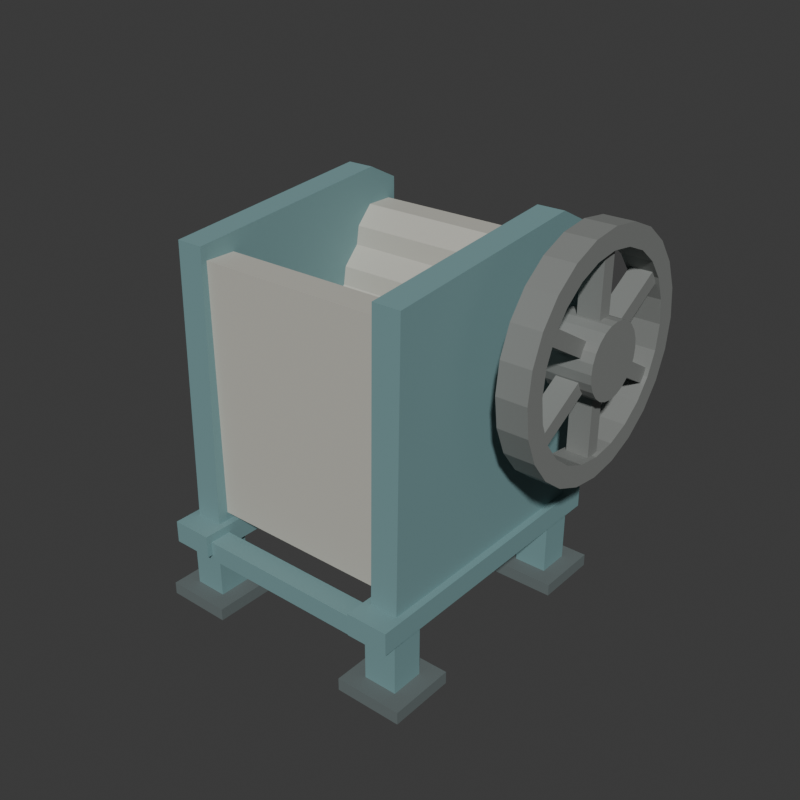 # Source: source.blend  (saved by Blender 4.3.34; exported with 4.5.12 LTS)
import bpy
from mathutils import Matrix  # noqa: F401  (used for matrix-valued properties, if any)

bpy.ops.wm.read_factory_settings(use_empty=True)
scene = bpy.context.scene
scene.name = 'Scene'

# ---- collections
col_collection = bpy.data.collections.new('Collection'); scene.collection.children.link(col_collection)

# ---- materials (node trees are filled in below, after node groups)
mat_crusher_castteal = bpy.data.materials.new('Crusher_CastTeal')
mat_corrugatedjaw_steel = bpy.data.materials.new('CorrugatedJaw_Steel')
mat_flywheel_graphite = bpy.data.materials.new('Flywheel_Graphite')
mat_groundfoot_dark = bpy.data.materials.new('GroundFoot_Dark')

# ---- material node trees
mat_crusher_castteal.use_nodes = True; mat_crusher_castteal.node_tree.nodes.clear()
_N = mat_crusher_castteal.node_tree.nodes; _L = mat_crusher_castteal.node_tree.links
n0 = _N.new('ShaderNodeBsdfPrincipled'); n0.name = 'Principled BSDF'; n0.location = (10, 300)
n0.inputs[0].default_value = (0.18, 0.32, 0.33, 1.0)
n0.inputs[2].default_value = 0.78
n1 = _N.new('ShaderNodeOutputMaterial'); n1.name = 'Material Output'; n1.location = (300, 300)
_L.new(n0.outputs[0], n1.inputs[0])
n1.is_active_output = True
mat_corrugatedjaw_steel.use_nodes = True; mat_corrugatedjaw_steel.node_tree.nodes.clear()
_N = mat_corrugatedjaw_steel.node_tree.nodes; _L = mat_corrugatedjaw_steel.node_tree.links
n0 = _N.new('ShaderNodeBsdfPrincipled'); n0.name = 'Principled BSDF'; n0.location = (10, 300)
n0.inputs[0].default_value = (0.53, 0.52, 0.46, 1.0)
n0.inputs[2].default_value = 0.81
n1 = _N.new('ShaderNodeOutputMaterial'); n1.name = 'Material Output'; n1.location = (300, 300)
_L.new(n0.outputs[0], n1.inputs[0])
n1.is_active_output = True
mat_flywheel_graphite.use_nodes = True; mat_flywheel_graphite.node_tree.nodes.clear()
_N = mat_flywheel_graphite.node_tree.nodes; _L = mat_flywheel_graphite.node_tree.links
n0 = _N.new('ShaderNodeBsdfPrincipled'); n0.name = 'Principled BSDF'; n0.location = (10, 300)
n0.inputs[0].default_value = (0.22, 0.23, 0.22, 1.0)
n0.inputs[2].default_value = 0.65
n1 = _N.new('ShaderNodeOutputMaterial'); n1.name = 'Material Output'; n1.location = (300, 300)
_L.new(n0.outputs[0], n1.inputs[0])
n1.is_active_output = True
mat_groundfoot_dark.use_nodes = True; mat_groundfoot_dark.node_tree.nodes.clear()
_N = mat_groundfoot_dark.node_tree.nodes; _L = mat_groundfoot_dark.node_tree.links
n0 = _N.new('ShaderNodeBsdfPrincipled'); n0.name = 'Principled BSDF'; n0.location = (10, 300)
n0.inputs[0].default_value = (0.13, 0.16, 0.16, 1.0)
n0.inputs[2].default_value = 0.84
n1 = _N.new('ShaderNodeOutputMaterial'); n1.name = 'Material Output'; n1.location = (300, 300)
_L.new(n0.outputs[0], n1.inputs[0])
n1.is_active_output = True

# ---- world
world_world = bpy.data.worlds.new('World'); scene.world = world_world
world_world.use_nodes = True; world_world.node_tree.nodes.clear()
_N = world_world.node_tree.nodes; _L = world_world.node_tree.links
n0 = _N.new('ShaderNodeOutputWorld'); n0.name = 'World Output'; n0.location = (300, 300)
n1 = _N.new('ShaderNodeBackground'); n1.name = 'Background'; n1.location = (10, 300)
n1.inputs[0].default_value = (0.05088, 0.05088, 0.05088, 1.0)
_L.new(n1.outputs[0], n0.inputs[0])
n0.is_active_output = True
world_world.color = (0.05088, 0.05088, 0.05088)
world_world.sun_shadow_jitter_overblur = 0.0

# ---- meshes
me_leftfrontfootmesh = bpy.data.meshes.new('LeftFrontFootMesh')
me_leftfrontfootmesh.from_pydata([(-0.5225, -0.61, 0.0), (-0.2825, -0.61, 0.0), (-0.5225, -0.37, 0.0), (-0.2825, -0.37, 0.0), (-0.5225, -0.61, 0.045), (-0.2825, -0.61, 0.045), (-0.5225, -0.37, 0.045), (-0.2825, -0.37, 0.045)], [], [(0, 2, 3), (0, 3, 1), (4, 5, 7), (4, 7, 6), (0, 1, 5), (0, 5, 4), (2, 6, 7), (2, 7, 3), (0, 4, 6), (0, 6, 2), (1, 3, 7), (1, 7, 5)])
me_leftfrontfootmesh.polygons.foreach_set('material_index', [3, 3, 3, 3, 3, 3, 3, 3, 3, 3, 3, 3])
me_leftfrontfootmesh.materials.append(mat_crusher_castteal)
me_leftfrontfootmesh.materials.append(mat_corrugatedjaw_steel)
me_leftfrontfootmesh.materials.append(mat_flywheel_graphite)
me_leftfrontfootmesh.materials.append(mat_groundfoot_dark)
me_leftfrontfootmesh.update()
me_leftfrontshortlegmesh = bpy.data.meshes.new('LeftFrontShortLegMesh')
me_leftfrontshortlegmesh.from_pydata([(-0.4625, -0.55, 0.045), (-0.3425, -0.55, 0.045), (-0.4625, -0.43, 0.045), (-0.3425, -0.43, 0.045), (-0.4625, -0.55, 0.24), (-0.3425, -0.55, 0.24), (-0.4625, -0.43, 0.24), (-0.3425, -0.43, 0.24)], [], [(0, 2, 3), (0, 3, 1), (4, 5, 7), (4, 7, 6), (0, 1, 5), (0, 5, 4), (2, 6, 7), (2, 7, 3), (0, 4, 6), (0, 6, 2), (1, 3, 7), (1, 7, 5)])
me_leftfrontshortlegmesh.materials.append(mat_crusher_castteal)
me_leftfrontshortlegmesh.materials.append(mat_corrugatedjaw_steel)
me_leftfrontshortlegmesh.materials.append(mat_flywheel_graphite)
me_leftfrontshortlegmesh.materials.append(mat_groundfoot_dark)
me_leftfrontshortlegmesh.update()
me_leftrearfootmesh = bpy.data.meshes.new('LeftRearFootMesh')
me_leftrearfootmesh.from_pydata([(-0.5225, 0.22, 0.0), (-0.2825, 0.22, 0.0), (-0.5225, 0.46, 0.0), (-0.2825, 0.46, 0.0), (-0.5225, 0.22, 0.045), (-0.2825, 0.22, 0.045), (-0.5225, 0.46, 0.045), (-0.2825, 0.46, 0.045)], [], [(0, 2, 3), (0, 3, 1), (4, 5, 7), (4, 7, 6), (0, 1, 5), (0, 5, 4), (2, 6, 7), (2, 7, 3), (0, 4, 6), (0, 6, 2), (1, 3, 7), (1, 7, 5)])
me_leftrearfootmesh.polygons.foreach_set('material_index', [3, 3, 3, 3, 3, 3, 3, 3, 3, 3, 3, 3])
me_leftrearfootmesh.materials.append(mat_crusher_castteal)
me_leftrearfootmesh.materials.append(mat_corrugatedjaw_steel)
me_leftrearfootmesh.materials.append(mat_flywheel_graphite)
me_leftrearfootmesh.materials.append(mat_groundfoot_dark)
me_leftrearfootmesh.update()
me_leftrearshortlegmesh = bpy.data.meshes.new('LeftRearShortLegMesh')
me_leftrearshortlegmesh.from_pydata([(-0.4625, 0.28, 0.045), (-0.3425, 0.28, 0.045), (-0.4625, 0.4, 0.045), (-0.3425, 0.4, 0.045), (-0.4625, 0.28, 0.24), (-0.3425, 0.28, 0.24), (-0.4625, 0.4, 0.24), (-0.3425, 0.4, 0.24)], [], [(0, 2, 3), (0, 3, 1), (4, 5, 7), (4, 7, 6), (0, 1, 5), (0, 5, 4), (2, 6, 7), (2, 7, 3), (0, 4, 6), (0, 6, 2), (1, 3, 7), (1, 7, 5)])
me_leftrearshortlegmesh.materials.append(mat_crusher_castteal)
me_leftrearshortlegmesh.materials.append(mat_corrugatedjaw_steel)
me_leftrearshortlegmesh.materials.append(mat_flywheel_graphite)
me_leftrearshortlegmesh.materials.append(mat_groundfoot_dark)
me_leftrearshortlegmesh.update()
me_leftfulllowerrailmesh = bpy.data.meshes.new('LeftFullLowerRailMesh')
me_leftfulllowerrailmesh.from_pydata([(-0.4775, -0.61, 0.24), (-0.3275, -0.61, 0.24), (-0.4775, 0.46, 0.24), (-0.3275, 0.46, 0.24), (-0.4775, -0.61, 0.32), (-0.3275, -0.61, 0.32), (-0.4775, 0.46, 0.32), (-0.3275, 0.46, 0.32)], [], [(0, 2, 3), (0, 3, 1), (4, 5, 7), (4, 7, 6), (0, 1, 5), (0, 5, 4), (2, 6, 7), (2, 7, 3), (0, 4, 6), (0, 6, 2), (1, 3, 7), (1, 7, 5)])
me_leftfulllowerrailmesh.materials.append(mat_crusher_castteal)
me_leftfulllowerrailmesh.materials.append(mat_corrugatedjaw_steel)
me_leftfulllowerrailmesh.materials.append(mat_flywheel_graphite)
me_leftfulllowerrailmesh.materials.append(mat_groundfoot_dark)
me_leftfulllowerrailmesh.update()
me_leftwholecheekplatemesh = bpy.data.meshes.new('LeftWholeCheekPlateMesh')
me_leftwholecheekplatemesh.from_pydata([(-0.4525, -0.53, 0.32), (-0.4525, 0.39, 0.32), (-0.4525, 0.39, 1.32), (-0.4525, 0.27, 1.38), (-0.4525, -0.51, 1.3), (-0.3525, -0.53, 0.32), (-0.3525, 0.39, 0.32), (-0.3525, 0.39, 1.32), (-0.3525, 0.27, 1.38), (-0.3525, -0.51, 1.3)], [], [(4, 1, 0), (6, 9, 5), (4, 2, 1), (7, 9, 6), (2, 4, 3), (9, 7, 8), (0, 1, 6), (0, 6, 5), (1, 2, 7), (1, 7, 6), (2, 3, 8), (2, 8, 7), (3, 4, 9), (3, 9, 8), (4, 0, 5), (4, 5, 9)])
me_leftwholecheekplatemesh.materials.append(mat_crusher_castteal)
me_leftwholecheekplatemesh.materials.append(mat_corrugatedjaw_steel)
me_leftwholecheekplatemesh.materials.append(mat_flywheel_graphite)
me_leftwholecheekplatemesh.materials.append(mat_groundfoot_dark)
me_leftwholecheekplatemesh.update()
me_rightfrontfootmesh = bpy.data.meshes.new('RightFrontFootMesh')
me_rightfrontfootmesh.from_pydata([(0.2575, -0.61, 0.0), (0.4975, -0.61, 0.0), (0.2575, -0.37, 0.0), (0.4975, -0.37, 0.0), (0.2575, -0.61, 0.045), (0.4975, -0.61, 0.045), (0.2575, -0.37, 0.045), (0.4975, -0.37, 0.045)], [], [(0, 2, 3), (0, 3, 1), (4, 5, 7), (4, 7, 6), (0, 1, 5), (0, 5, 4), (2, 6, 7), (2, 7, 3), (0, 4, 6), (0, 6, 2), (1, 3, 7), (1, 7, 5)])
me_rightfrontfootmesh.polygons.foreach_set('material_index', [3, 3, 3, 3, 3, 3, 3, 3, 3, 3, 3, 3])
me_rightfrontfootmesh.materials.append(mat_crusher_castteal)
me_rightfrontfootmesh.materials.append(mat_corrugatedjaw_steel)
me_rightfrontfootmesh.materials.append(mat_flywheel_graphite)
me_rightfrontfootmesh.materials.append(mat_groundfoot_dark)
me_rightfrontfootmesh.update()
me_rightfrontshortlegmesh = bpy.data.meshes.new('RightFrontShortLegMesh')
me_rightfrontshortlegmesh.from_pydata([(0.3175, -0.55, 0.045), (0.4375, -0.55, 0.045), (0.3175, -0.43, 0.045), (0.4375, -0.43, 0.045), (0.3175, -0.55, 0.24), (0.4375, -0.55, 0.24), (0.3175, -0.43, 0.24), (0.4375, -0.43, 0.24)], [], [(0, 2, 3), (0, 3, 1), (4, 5, 7), (4, 7, 6), (0, 1, 5), (0, 5, 4), (2, 6, 7), (2, 7, 3), (0, 4, 6), (0, 6, 2), (1, 3, 7), (1, 7, 5)])
me_rightfrontshortlegmesh.materials.append(mat_crusher_castteal)
me_rightfrontshortlegmesh.materials.append(mat_corrugatedjaw_steel)
me_rightfrontshortlegmesh.materials.append(mat_flywheel_graphite)
me_rightfrontshortlegmesh.materials.append(mat_groundfoot_dark)
me_rightfrontshortlegmesh.update()
me_rightrearfootmesh = bpy.data.meshes.new('RightRearFootMesh')
me_rightrearfootmesh.from_pydata([(0.2575, 0.22, 0.0), (0.4975, 0.22, 0.0), (0.2575, 0.46, 0.0), (0.4975, 0.46, 0.0), (0.2575, 0.22, 0.045), (0.4975, 0.22, 0.045), (0.2575, 0.46, 0.045), (0.4975, 0.46, 0.045)], [], [(0, 2, 3), (0, 3, 1), (4, 5, 7), (4, 7, 6), (0, 1, 5), (0, 5, 4), (2, 6, 7), (2, 7, 3), (0, 4, 6), (0, 6, 2), (1, 3, 7), (1, 7, 5)])
me_rightrearfootmesh.polygons.foreach_set('material_index', [3, 3, 3, 3, 3, 3, 3, 3, 3, 3, 3, 3])
me_rightrearfootmesh.materials.append(mat_crusher_castteal)
me_rightrearfootmesh.materials.append(mat_corrugatedjaw_steel)
me_rightrearfootmesh.materials.append(mat_flywheel_graphite)
me_rightrearfootmesh.materials.append(mat_groundfoot_dark)
me_rightrearfootmesh.update()
me_rightrearshortlegmesh = bpy.data.meshes.new('RightRearShortLegMesh')
me_rightrearshortlegmesh.from_pydata([(0.3175, 0.28, 0.045), (0.4375, 0.28, 0.045), (0.3175, 0.4, 0.045), (0.4375, 0.4, 0.045), (0.3175, 0.28, 0.24), (0.4375, 0.28, 0.24), (0.3175, 0.4, 0.24), (0.4375, 0.4, 0.24)], [], [(0, 2, 3), (0, 3, 1), (4, 5, 7), (4, 7, 6), (0, 1, 5), (0, 5, 4), (2, 6, 7), (2, 7, 3), (0, 4, 6), (0, 6, 2), (1, 3, 7), (1, 7, 5)])
me_rightrearshortlegmesh.materials.append(mat_crusher_castteal)
me_rightrearshortlegmesh.materials.append(mat_corrugatedjaw_steel)
me_rightrearshortlegmesh.materials.append(mat_flywheel_graphite)
me_rightrearshortlegmesh.materials.append(mat_groundfoot_dark)
me_rightrearshortlegmesh.update()
me_rightfulllowerrailmesh = bpy.data.meshes.new('RightFullLowerRailMesh')
me_rightfulllowerrailmesh.from_pydata([(0.3025, -0.61, 0.24), (0.4525, -0.61, 0.24), (0.3025, 0.46, 0.24), (0.4525, 0.46, 0.24), (0.3025, -0.61, 0.32), (0.4525, -0.61, 0.32), (0.3025, 0.46, 0.32), (0.4525, 0.46, 0.32)], [], [(0, 2, 3), (0, 3, 1), (4, 5, 7), (4, 7, 6), (0, 1, 5), (0, 5, 4), (2, 6, 7), (2, 7, 3), (0, 4, 6), (0, 6, 2), (1, 3, 7), (1, 7, 5)])
me_rightfulllowerrailmesh.materials.append(mat_crusher_castteal)
me_rightfulllowerrailmesh.materials.append(mat_corrugatedjaw_steel)
me_rightfulllowerrailmesh.materials.append(mat_flywheel_graphite)
me_rightfulllowerrailmesh.materials.append(mat_groundfoot_dark)
me_rightfulllowerrailmesh.update()
me_rightwholecheekplatemesh = bpy.data.meshes.new('RightWholeCheekPlateMesh')
me_rightwholecheekplatemesh.from_pydata([(0.3275, -0.53, 0.32), (0.3275, 0.39, 0.32), (0.3275, 0.39, 1.32), (0.3275, 0.27, 1.38), (0.3275, -0.51, 1.3), (0.4275, -0.53, 0.32), (0.4275, 0.39, 0.32), (0.4275, 0.39, 1.32), (0.4275, 0.27, 1.38), (0.4275, -0.51, 1.3)], [], [(4, 1, 0), (6, 9, 5), (4, 2, 1), (7, 9, 6), (2, 4, 3), (9, 7, 8), (0, 1, 6), (0, 6, 5), (1, 2, 7), (1, 7, 6), (2, 3, 8), (2, 8, 7), (3, 4, 9), (3, 9, 8), (4, 0, 5), (4, 5, 9)])
me_rightwholecheekplatemesh.materials.append(mat_crusher_castteal)
me_rightwholecheekplatemesh.materials.append(mat_corrugatedjaw_steel)
me_rightwholecheekplatemesh.materials.append(mat_flywheel_graphite)
me_rightwholecheekplatemesh.materials.append(mat_groundfoot_dark)
me_rightwholecheekplatemesh.update()
me_fixedfrontwholecorrugatedjawmesh = bpy.data.meshes.new('FixedFrontWholeCorrugatedJawMesh')
me_fixedfrontwholecorrugatedjawmesh.from_pydata([(-0.3525, -0.38, 0.35), (-0.3525, -0.355, 0.4143), (-0.3525, -0.38, 0.4786), (-0.3525, -0.355, 0.5429), (-0.3525, -0.38, 0.6071), (-0.3525, -0.355, 0.6714), (-0.3525, -0.38, 0.7357), (-0.3525, -0.355, 0.8), (-0.3525, -0.38, 0.8643), (-0.3525, -0.355, 0.9286), (-0.3525, -0.38, 0.9929), (-0.3525, -0.355, 1.057), (-0.3525, -0.38, 1.121), (-0.3525, -0.355, 1.186), (-0.3525, -0.38, 1.25), (-0.3525, -0.49, 1.25), (-0.3525, -0.49, 0.35), (0.3275, -0.38, 0.35), (0.3275, -0.355, 0.4143), (0.3275, -0.38, 0.4786), (0.3275, -0.355, 0.5429), (0.3275, -0.38, 0.6071), (0.3275, -0.355, 0.6714), (0.3275, -0.38, 0.7357), (0.3275, -0.355, 0.8), (0.3275, -0.38, 0.8643), (0.3275, -0.355, 0.9286), (0.3275, -0.38, 0.9929), (0.3275, -0.355, 1.057), (0.3275, -0.38, 1.121), (0.3275, -0.355, 1.186), (0.3275, -0.38, 1.25), (0.3275, -0.49, 1.25), (0.3275, -0.49, 0.35)], [], [(16, 1, 0), (18, 33, 17), (16, 2, 1), (19, 33, 18), (16, 3, 2), (20, 33, 19), (16, 4, 3), (21, 33, 20), (16, 5, 4), (22, 33, 21), (16, 6, 5), (23, 33, 22), (6, 8, 7), (25, 23, 24), (16, 8, 6), (25, 33, 23), (8, 10, 9), (27, 25, 26), (16, 10, 8), (27, 33, 25), (10, 12, 11), (29, 27, 28), (16, 12, 10), (29, 33, 27), (12, 14, 13), (31, 29, 30), (16, 14, 12), (31, 33, 29), (14, 16, 15), (33, 31, 32), (0, 1, 18), (0, 18, 17), (1, 2, 19), (1, 19, 18), (2, 3, 20), (2, 20, 19), (3, 4, 21), (3, 21, 20), (4, 5, 22), (4, 22, 21), (5, 6, 23), (5, 23, 22), (6, 7, 24), (6, 24, 23), (7, 8, 25), (7, 25, 24), (8, 9, 26), (8, 26, 25), (9, 10, 27), (9, 27, 26), (10, 11, 28), (10, 28, 27), (11, 12, 29), (11, 29, 28), (12, 13, 30), (12, 30, 29), (13, 14, 31), (13, 31, 30), (14, 15, 32), (14, 32, 31), (15, 16, 33), (15, 33, 32), (16, 0, 17), (16, 17, 33)])
me_fixedfrontwholecorrugatedjawmesh.polygons.foreach_set('material_index', [1, 1, 1, 1, 1, 1, 1, 1, 1, 1, 1, 1, 1, 1, 1, 1, 1, 1, 1, 1, 1, 1, 1, 1, 1, 1, 1, 1, 1, 1, 1, 1, 1, 1, 1, 1, 1, 1, 1, 1, 1, 1, 1, 1, 1, 1, 1, 1, 1, 1, 1, 1, 1, 1, 1, 1, 1, 1, 1, 1, 1, 1, 1, 1])
me_fixedfrontwholecorrugatedjawmesh.materials.append(mat_crusher_castteal)
me_fixedfrontwholecorrugatedjawmesh.materials.append(mat_corrugatedjaw_steel)
me_fixedfrontwholecorrugatedjawmesh.materials.append(mat_flywheel_graphite)
me_fixedfrontwholecorrugatedjawmesh.materials.append(mat_groundfoot_dark)
me_fixedfrontwholecorrugatedjawmesh.update()
me_inclinedrearwholecorrugatedjawmesh = bpy.data.meshes.new('InclinedRearWholeCorrugatedJawMesh')
me_inclinedrearwholecorrugatedjawmesh.from_pydata([(-0.3525, -0.14, 0.35), (-0.3525, 0.36, 1.25), (-0.3525, 0.26, 1.25), (-0.3525, 0.1993, 1.186), (-0.3525, 0.1886, 1.121), (-0.3525, 0.1279, 1.057), (-0.3525, 0.1171, 0.9929), (-0.3525, 0.05643, 0.9286), (-0.3525, 0.04571, 0.8643), (-0.3525, -0.015, 0.8), (-0.3525, -0.02571, 0.7357), (-0.3525, -0.08643, 0.6714), (-0.3525, -0.09714, 0.6071), (-0.3525, -0.1579, 0.5429), (-0.3525, -0.1686, 0.4786), (-0.3525, -0.2293, 0.4143), (-0.3525, -0.24, 0.35), (0.3275, -0.14, 0.35), (0.3275, 0.36, 1.25), (0.3275, 0.26, 1.25), (0.3275, 0.1993, 1.186), (0.3275, 0.1886, 1.121), (0.3275, 0.1279, 1.057), (0.3275, 0.1171, 0.9929), (0.3275, 0.05643, 0.9286), (0.3275, 0.04571, 0.8643), (0.3275, -0.015, 0.8), (0.3275, -0.02571, 0.7357), (0.3275, -0.08643, 0.6714), (0.3275, -0.09714, 0.6071), (0.3275, -0.1579, 0.5429), (0.3275, -0.1686, 0.4786), (0.3275, -0.2293, 0.4143), (0.3275, -0.24, 0.35)], [], [(16, 1, 0), (18, 33, 17), (1, 3, 2), (20, 18, 19), (1, 4, 3), (21, 18, 20), (1, 5, 4), (22, 18, 21), (1, 6, 5), (23, 18, 22), (6, 8, 7), (25, 23, 24), (1, 8, 6), (25, 18, 23), (8, 10, 9), (27, 25, 26), (1, 10, 8), (27, 18, 25), (10, 12, 11), (29, 27, 28), (1, 12, 10), (29, 18, 27), (12, 14, 13), (31, 29, 30), (1, 14, 12), (31, 18, 29), (16, 14, 1), (31, 33, 18), (14, 16, 15), (33, 31, 32), (0, 1, 18), (0, 18, 17), (1, 2, 19), (1, 19, 18), (2, 3, 20), (2, 20, 19), (3, 4, 21), (3, 21, 20), (4, 5, 22), (4, 22, 21), (5, 6, 23), (5, 23, 22), (6, 7, 24), (6, 24, 23), (7, 8, 25), (7, 25, 24), (8, 9, 26), (8, 26, 25), (9, 10, 27), (9, 27, 26), (10, 11, 28), (10, 28, 27), (11, 12, 29), (11, 29, 28), (12, 13, 30), (12, 30, 29), (13, 14, 31), (13, 31, 30), (14, 15, 32), (14, 32, 31), (15, 16, 33), (15, 33, 32), (16, 0, 17), (16, 17, 33)])
me_inclinedrearwholecorrugatedjawmesh.polygons.foreach_set('material_index', [1, 1, 1, 1, 1, 1, 1, 1, 1, 1, 1, 1, 1, 1, 1, 1, 1, 1, 1, 1, 1, 1, 1, 1, 1, 1, 1, 1, 1, 1, 1, 1, 1, 1, 1, 1, 1, 1, 1, 1, 1, 1, 1, 1, 1, 1, 1, 1, 1, 1, 1, 1, 1, 1, 1, 1, 1, 1, 1, 1, 1, 1, 1, 1])
me_inclinedrearwholecorrugatedjawmesh.materials.append(mat_crusher_castteal)
me_inclinedrearwholecorrugatedjawmesh.materials.append(mat_corrugatedjaw_steel)
me_inclinedrearwholecorrugatedjawmesh.materials.append(mat_flywheel_graphite)
me_inclinedrearwholecorrugatedjawmesh.materials.append(mat_groundfoot_dark)
me_inclinedrearwholecorrugatedjawmesh.update()
me_wholefixedrearjawpinmesh = bpy.data.meshes.new('WholeFixedRearJawPinMesh')
me_wholefixedrearjawpinmesh.from_pydata([(-0.6825, 0.19, 0.98), (-0.6825, 0.19, 1.025), (-0.6825, 0.2016, 1.023), (-0.6825, 0.2125, 1.019), (-0.6825, 0.2218, 1.012), (-0.6825, 0.229, 1.003), (-0.6825, 0.2335, 0.9916), (-0.6825, 0.235, 0.98), (-0.6825, 0.2335, 0.9684), (-0.6825, 0.229, 0.9575), (-0.6825, 0.2218, 0.9482), (-0.6825, 0.2125, 0.941), (-0.6825, 0.2016, 0.9365), (-0.6825, 0.19, 0.935), (-0.6825, 0.1784, 0.9365), (-0.6825, 0.1675, 0.941), (-0.6825, 0.1582, 0.9482), (-0.6825, 0.151, 0.9575), (-0.6825, 0.1465, 0.9684), (-0.6825, 0.145, 0.98), (-0.6825, 0.1465, 0.9916), (-0.6825, 0.151, 1.003), (-0.6825, 0.1582, 1.012), (-0.6825, 0.1675, 1.019), (-0.6825, 0.1784, 1.023), (0.6575, 0.19, 1.025), (0.6575, 0.2016, 1.023), (0.6575, 0.2125, 1.019), (0.6575, 0.2218, 1.012), (0.6575, 0.229, 1.003), (0.6575, 0.2335, 0.9916), (0.6575, 0.235, 0.98), (0.6575, 0.2335, 0.9684), (0.6575, 0.229, 0.9575), (0.6575, 0.2218, 0.9482), (0.6575, 0.2125, 0.941), (0.6575, 0.2016, 0.9365), (0.6575, 0.19, 0.935), (0.6575, 0.1784, 0.9365), (0.6575, 0.1675, 0.941), (0.6575, 0.1582, 0.9482), (0.6575, 0.151, 0.9575), (0.6575, 0.1465, 0.9684), (0.6575, 0.145, 0.98), (0.6575, 0.1465, 0.9916), (0.6575, 0.151, 1.003), (0.6575, 0.1582, 1.012), (0.6575, 0.1675, 1.019), (0.6575, 0.1784, 1.023), (0.6575, 0.19, 0.98)], [], [(0, 1, 2), (0, 2, 3), (0, 3, 4), (0, 4, 5), (0, 5, 6), (0, 6, 7), (0, 7, 8), (0, 8, 9), (0, 9, 10), (0, 10, 11), (0, 11, 12), (0, 12, 13), (0, 13, 14), (0, 14, 15), (0, 15, 16), (0, 16, 17), (0, 17, 18), (0, 18, 19), (0, 19, 20), (0, 20, 21), (0, 21, 22), (0, 22, 23), (0, 23, 24), (0, 24, 1), (1, 25, 26), (1, 26, 2), (2, 26, 27), (2, 27, 3), (3, 27, 28), (3, 28, 4), (4, 28, 29), (4, 29, 5), (5, 29, 30), (5, 30, 6), (6, 30, 31), (6, 31, 7), (7, 31, 32), (7, 32, 8), (8, 32, 33), (8, 33, 9), (9, 33, 34), (9, 34, 10), (10, 34, 35), (10, 35, 11), (11, 35, 36), (11, 36, 12), (12, 36, 37), (12, 37, 13), (13, 37, 38), (13, 38, 14), (14, 38, 39), (14, 39, 15), (15, 39, 40), (15, 40, 16), (16, 40, 41), (16, 41, 17), (17, 41, 42), (17, 42, 18), (18, 42, 43), (18, 43, 19), (19, 43, 44), (19, 44, 20), (20, 44, 45), (20, 45, 21), (21, 45, 46), (21, 46, 22), (22, 46, 47), (22, 47, 23), (23, 47, 48), (23, 48, 24), (24, 48, 25), (24, 25, 1), (25, 49, 26), (26, 49, 27), (27, 49, 28), (28, 49, 29), (29, 49, 30), (30, 49, 31), (31, 49, 32), (32, 49, 33), (33, 49, 34), (34, 49, 35), (35, 49, 36), (36, 49, 37), (37, 49, 38), (38, 49, 39), (39, 49, 40), (40, 49, 41), (41, 49, 42), (42, 49, 43), (43, 49, 44), (44, 49, 45), (45, 49, 46), (46, 49, 47), (47, 49, 48), (48, 49, 25)])
me_wholefixedrearjawpinmesh.polygons.foreach_set('material_index', [2, 2, 2, 2, 2, 2, 2, 2, 2, 2, 2, 2, 2, 2, 2, 2, 2, 2, 2, 2, 2, 2, 2, 2, 2, 2, 2, 2, 2, 2, 2, 2, 2, 2, 2, 2, 2, 2, 2, 2, 2, 2, 2, 2, 2, 2, 2, 2, 2, 2, 2, 2, 2, 2, 2, 2, 2, 2, 2, 2, 2, 2, 2, 2, 2, 2, 2, 2, 2, 2, 2, 2, 2, 2, 2, 2, 2, 2, 2, 2, 2, 2, 2, 2, 2, 2, 2, 2, 2, 2, 2, 2, 2, 2, 2, 2])
me_wholefixedrearjawpinmesh.materials.append(mat_crusher_castteal)
me_wholefixedrearjawpinmesh.materials.append(mat_corrugatedjaw_steel)
me_wholefixedrearjawpinmesh.materials.append(mat_flywheel_graphite)
me_wholefixedrearjawpinmesh.materials.append(mat_groundfoot_dark)
me_wholefixedrearjawpinmesh.update()
me_wholeflywheelhubmesh = bpy.data.meshes.new('WholeFlywheelHubMesh')
me_wholeflywheelhubmesh.from_pydata([(0.5125, 0.19, 0.98), (0.5125, 0.19, 1.11), (0.5125, 0.2236, 1.106), (0.5125, 0.255, 1.093), (0.5125, 0.2819, 1.072), (0.5125, 0.3026, 1.045), (0.5125, 0.3156, 1.014), (0.5125, 0.32, 0.98), (0.5125, 0.3156, 0.9464), (0.5125, 0.3026, 0.915), (0.5125, 0.2819, 0.8881), (0.5125, 0.255, 0.8674), (0.5125, 0.2236, 0.8544), (0.5125, 0.19, 0.85), (0.5125, 0.1564, 0.8544), (0.5125, 0.125, 0.8674), (0.5125, 0.09808, 0.8881), (0.5125, 0.07742, 0.915), (0.5125, 0.06443, 0.9464), (0.5125, 0.06, 0.98), (0.5125, 0.06443, 1.014), (0.5125, 0.07742, 1.045), (0.5125, 0.09808, 1.072), (0.5125, 0.125, 1.093), (0.5125, 0.1564, 1.106), (0.6825, 0.19, 1.11), (0.6825, 0.2236, 1.106), (0.6825, 0.255, 1.093), (0.6825, 0.2819, 1.072), (0.6825, 0.3026, 1.045), (0.6825, 0.3156, 1.014), (0.6825, 0.32, 0.98), (0.6825, 0.3156, 0.9464), (0.6825, 0.3026, 0.915), (0.6825, 0.2819, 0.8881), (0.6825, 0.255, 0.8674), (0.6825, 0.2236, 0.8544), (0.6825, 0.19, 0.85), (0.6825, 0.1564, 0.8544), (0.6825, 0.125, 0.8674), (0.6825, 0.09808, 0.8881), (0.6825, 0.07742, 0.915), (0.6825, 0.06443, 0.9464), (0.6825, 0.06, 0.98), (0.6825, 0.06443, 1.014), (0.6825, 0.07742, 1.045), (0.6825, 0.09808, 1.072), (0.6825, 0.125, 1.093), (0.6825, 0.1564, 1.106), (0.6825, 0.19, 0.98)], [], [(0, 1, 2), (0, 2, 3), (0, 3, 4), (0, 4, 5), (0, 5, 6), (0, 6, 7), (0, 7, 8), (0, 8, 9), (0, 9, 10), (0, 10, 11), (0, 11, 12), (0, 12, 13), (0, 13, 14), (0, 14, 15), (0, 15, 16), (0, 16, 17), (0, 17, 18), (0, 18, 19), (0, 19, 20), (0, 20, 21), (0, 21, 22), (0, 22, 23), (0, 23, 24), (0, 24, 1), (1, 25, 26), (1, 26, 2), (2, 26, 27), (2, 27, 3), (3, 27, 28), (3, 28, 4), (4, 28, 29), (4, 29, 5), (5, 29, 30), (5, 30, 6), (6, 30, 31), (6, 31, 7), (7, 31, 32), (7, 32, 8), (8, 32, 33), (8, 33, 9), (9, 33, 34), (9, 34, 10), (10, 34, 35), (10, 35, 11), (11, 35, 36), (11, 36, 12), (12, 36, 37), (12, 37, 13), (13, 37, 38), (13, 38, 14), (14, 38, 39), (14, 39, 15), (15, 39, 40), (15, 40, 16), (16, 40, 41), (16, 41, 17), (17, 41, 42), (17, 42, 18), (18, 42, 43), (18, 43, 19), (19, 43, 44), (19, 44, 20), (20, 44, 45), (20, 45, 21), (21, 45, 46), (21, 46, 22), (22, 46, 47), (22, 47, 23), (23, 47, 48), (23, 48, 24), (24, 48, 25), (24, 25, 1), (25, 49, 26), (26, 49, 27), (27, 49, 28), (28, 49, 29), (29, 49, 30), (30, 49, 31), (31, 49, 32), (32, 49, 33), (33, 49, 34), (34, 49, 35), (35, 49, 36), (36, 49, 37), (37, 49, 38), (38, 49, 39), (39, 49, 40), (40, 49, 41), (41, 49, 42), (42, 49, 43), (43, 49, 44), (44, 49, 45), (45, 49, 46), (46, 49, 47), (47, 49, 48), (48, 49, 25)])
me_wholeflywheelhubmesh.polygons.foreach_set('material_index', [2, 2, 2, 2, 2, 2, 2, 2, 2, 2, 2, 2, 2, 2, 2, 2, 2, 2, 2, 2, 2, 2, 2, 2, 2, 2, 2, 2, 2, 2, 2, 2, 2, 2, 2, 2, 2, 2, 2, 2, 2, 2, 2, 2, 2, 2, 2, 2, 2, 2, 2, 2, 2, 2, 2, 2, 2, 2, 2, 2, 2, 2, 2, 2, 2, 2, 2, 2, 2, 2, 2, 2, 2, 2, 2, 2, 2, 2, 2, 2, 2, 2, 2, 2, 2, 2, 2, 2, 2, 2, 2, 2, 2, 2, 2, 2])
me_wholeflywheelhubmesh.materials.append(mat_crusher_castteal)
me_wholeflywheelhubmesh.materials.append(mat_corrugatedjaw_steel)
me_wholeflywheelhubmesh.materials.append(mat_flywheel_graphite)
me_wholeflywheelhubmesh.materials.append(mat_groundfoot_dark)
me_wholeflywheelhubmesh.update()
me_wholebareflywheelrimmesh = bpy.data.meshes.new('WholeBareFlywheelRimMesh')
me_wholebareflywheelrimmesh.from_pydata([(0.5425, 0.19, 1.325), (0.5425, 0.2793, 1.313), (0.5425, 0.3625, 1.279), (0.5425, 0.434, 1.224), (0.5425, 0.4888, 1.153), (0.5425, 0.5232, 1.069), (0.5425, 0.535, 0.98), (0.5425, 0.5232, 0.8907), (0.5425, 0.4888, 0.8075), (0.5425, 0.434, 0.736), (0.5425, 0.3625, 0.6812), (0.5425, 0.2793, 0.6468), (0.5425, 0.19, 0.635), (0.5425, 0.1007, 0.6468), (0.5425, 0.0175, 0.6812), (0.5425, -0.05395, 0.736), (0.5425, -0.1088, 0.8075), (0.5425, -0.1432, 0.8907), (0.5425, -0.155, 0.98), (0.5425, -0.1432, 1.069), (0.5425, -0.1088, 1.153), (0.5425, -0.05395, 1.224), (0.5425, 0.0175, 1.279), (0.5425, 0.1007, 1.313), (0.5425, 0.19, 1.4), (0.5425, 0.2987, 1.386), (0.5425, 0.4, 1.344), (0.5425, 0.487, 1.277), (0.5425, 0.5537, 1.19), (0.5425, 0.5957, 1.089), (0.5425, 0.61, 0.98), (0.5425, 0.5957, 0.8713), (0.5425, 0.5537, 0.77), (0.5425, 0.487, 0.683), (0.5425, 0.4, 0.6163), (0.5425, 0.2987, 0.5743), (0.5425, 0.19, 0.56), (0.5425, 0.0813, 0.5743), (0.5425, -0.02, 0.6163), (0.5425, -0.107, 0.683), (0.5425, -0.1737, 0.77), (0.5425, -0.2157, 0.8713), (0.5425, -0.23, 0.98), (0.5425, -0.2157, 1.089), (0.5425, -0.1737, 1.19), (0.5425, -0.107, 1.277), (0.5425, -0.02, 1.344), (0.5425, 0.0813, 1.386), (0.6525, 0.19, 1.4), (0.6525, 0.2987, 1.386), (0.6525, 0.4, 1.344), (0.6525, 0.487, 1.277), (0.6525, 0.5537, 1.19), (0.6525, 0.5957, 1.089), (0.6525, 0.61, 0.98), (0.6525, 0.5957, 0.8713), (0.6525, 0.5537, 0.77), (0.6525, 0.487, 0.683), (0.6525, 0.4, 0.6163), (0.6525, 0.2987, 0.5743), (0.6525, 0.19, 0.56), (0.6525, 0.0813, 0.5743), (0.6525, -0.02, 0.6163), (0.6525, -0.107, 0.683), (0.6525, -0.1737, 0.77), (0.6525, -0.2157, 0.8713), (0.6525, -0.23, 0.98), (0.6525, -0.2157, 1.089), (0.6525, -0.1737, 1.19), (0.6525, -0.107, 1.277), (0.6525, -0.02, 1.344), (0.6525, 0.0813, 1.386), (0.6525, 0.19, 1.325), (0.6525, 0.2793, 1.313), (0.6525, 0.3625, 1.279), (0.6525, 0.434, 1.224), (0.6525, 0.4888, 1.153), (0.6525, 0.5232, 1.069), (0.6525, 0.535, 0.98), (0.6525, 0.5232, 0.8907), (0.6525, 0.4888, 0.8075), (0.6525, 0.434, 0.736), (0.6525, 0.3625, 0.6812), (0.6525, 0.2793, 0.6468), (0.6525, 0.19, 0.635), (0.6525, 0.1007, 0.6468), (0.6525, 0.0175, 0.6812), (0.6525, -0.05395, 0.736), (0.6525, -0.1088, 0.8075), (0.6525, -0.1432, 0.8907), (0.6525, -0.155, 0.98), (0.6525, -0.1432, 1.069), (0.6525, -0.1088, 1.153), (0.6525, -0.05395, 1.224), (0.6525, 0.0175, 1.279), (0.6525, 0.1007, 1.313)], [], [(0, 24, 25), (0, 25, 1), (1, 25, 26), (1, 26, 2), (2, 26, 27), (2, 27, 3), (3, 27, 28), (3, 28, 4), (4, 28, 29), (4, 29, 5), (5, 29, 30), (5, 30, 6), (6, 30, 31), (6, 31, 7), (7, 31, 32), (7, 32, 8), (8, 32, 33), (8, 33, 9), (9, 33, 34), (9, 34, 10), (10, 34, 35), (10, 35, 11), (11, 35, 36), (11, 36, 12), (12, 36, 37), (12, 37, 13), (13, 37, 38), (13, 38, 14), (14, 38, 39), (14, 39, 15), (15, 39, 40), (15, 40, 16), (16, 40, 41), (16, 41, 17), (17, 41, 42), (17, 42, 18), (18, 42, 43), (18, 43, 19), (19, 43, 44), (19, 44, 20), (20, 44, 45), (20, 45, 21), (21, 45, 46), (21, 46, 22), (22, 46, 47), (22, 47, 23), (23, 47, 24), (23, 24, 0), (24, 48, 49), (24, 49, 25), (25, 49, 50), (25, 50, 26), (26, 50, 51), (26, 51, 27), (27, 51, 52), (27, 52, 28), (28, 52, 53), (28, 53, 29), (29, 53, 54), (29, 54, 30), (30, 54, 55), (30, 55, 31), (31, 55, 56), (31, 56, 32), (32, 56, 57), (32, 57, 33), (33, 57, 58), (33, 58, 34), (34, 58, 59), (34, 59, 35), (35, 59, 60), (35, 60, 36), (36, 60, 61), (36, 61, 37), (37, 61, 62), (37, 62, 38), (38, 62, 63), (38, 63, 39), (39, 63, 64), (39, 64, 40), (40, 64, 65), (40, 65, 41), (41, 65, 66), (41, 66, 42), (42, 66, 67), (42, 67, 43), (43, 67, 68), (43, 68, 44), (44, 68, 69), (44, 69, 45), (45, 69, 70), (45, 70, 46), (46, 70, 71), (46, 71, 47), (47, 71, 48), (47, 48, 24), (48, 72, 73), (48, 73, 49), (49, 73, 74), (49, 74, 50), (50, 74, 75), (50, 75, 51), (51, 75, 76), (51, 76, 52), (52, 76, 77), (52, 77, 53), (53, 77, 78), (53, 78, 54), (54, 78, 79), (54, 79, 55), (55, 79, 80), (55, 80, 56), (56, 80, 81), (56, 81, 57), (57, 81, 82), (57, 82, 58), (58, 82, 83), (58, 83, 59), (59, 83, 84), (59, 84, 60), (60, 84, 85), (60, 85, 61), (61, 85, 86), (61, 86, 62), (62, 86, 87), (62, 87, 63), (63, 87, 88), (63, 88, 64), (64, 88, 89), (64, 89, 65), (65, 89, 90), (65, 90, 66), (66, 90, 91), (66, 91, 67), (67, 91, 92), (67, 92, 68), (68, 92, 93), (68, 93, 69), (69, 93, 94), (69, 94, 70), (70, 94, 95), (70, 95, 71), (71, 95, 72), (71, 72, 48), (72, 0, 1), (72, 1, 73), (73, 1, 2), (73, 2, 74), (74, 2, 3), (74, 3, 75), (75, 3, 4), (75, 4, 76), (76, 4, 5), (76, 5, 77), (77, 5, 6), (77, 6, 78), (78, 6, 7), (78, 7, 79), (79, 7, 8), (79, 8, 80), (80, 8, 9), (80, 9, 81), (81, 9, 10), (81, 10, 82), (82, 10, 11), (82, 11, 83), (83, 11, 12), (83, 12, 84), (84, 12, 13), (84, 13, 85), (85, 13, 14), (85, 14, 86), (86, 14, 15), (86, 15, 87), (87, 15, 16), (87, 16, 88), (88, 16, 17), (88, 17, 89), (89, 17, 18), (89, 18, 90), (90, 18, 19), (90, 19, 91), (91, 19, 20), (91, 20, 92), (92, 20, 21), (92, 21, 93), (93, 21, 22), (93, 22, 94), (94, 22, 23), (94, 23, 95), (95, 23, 0), (95, 0, 72)])
me_wholebareflywheelrimmesh.polygons.foreach_set('material_index', [2, 2, 2, 2, 2, 2, 2, 2, 2, 2, 2, 2, 2, 2, 2, 2, 2, 2, 2, 2, 2, 2, 2, 2, 2, 2, 2, 2, 2, 2, 2, 2, 2, 2, 2, 2, 2, 2, 2, 2, 2, 2, 2, 2, 2, 2, 2, 2, 2, 2, 2, 2, 2, 2, 2, 2, 2, 2, 2, 2, 2, 2, 2, 2, 2, 2, 2, 2, 2, 2, 2, 2, 2, 2, 2, 2, 2, 2, 2, 2, 2, 2, 2, 2, 2, 2, 2, 2, 2, 2, 2, 2, 2, 2, 2, 2, 2, 2, 2, 2, 2, 2, 2, 2, 2, 2, 2, 2, 2, 2, 2, 2, 2, 2, 2, 2, 2, 2, 2, 2, 2, 2, 2, 2, 2, 2, 2, 2, 2, 2, 2, 2, 2, 2, 2, 2, 2, 2, 2, 2, 2, 2, 2, 2, 2, 2, 2, 2, 2, 2, 2, 2, 2, 2, 2, 2, 2, 2, 2, 2, 2, 2, 2, 2, 2, 2, 2, 2, 2, 2, 2, 2, 2, 2, 2, 2, 2, 2, 2, 2, 2, 2, 2, 2, 2, 2, 2, 2, 2, 2, 2, 2])
me_wholebareflywheelrimmesh.materials.append(mat_crusher_castteal)
me_wholebareflywheelrimmesh.materials.append(mat_corrugatedjaw_steel)
me_wholebareflywheelrimmesh.materials.append(mat_flywheel_graphite)
me_wholebareflywheelrimmesh.materials.append(mat_groundfoot_dark)
me_wholebareflywheelrimmesh.update()
me_flywheelspoke00mesh = bpy.data.meshes.new('FlywheelSpoke00Mesh')
me_flywheelspoke00mesh.from_pydata([(0.5575, 0.217, 1.1), (0.6375, 0.217, 1.1), (0.6375, 0.163, 1.1), (0.5575, 0.163, 1.1), (0.5575, 0.217, 1.335), (0.6375, 0.217, 1.335), (0.6375, 0.163, 1.335), (0.5575, 0.163, 1.335)], [], [(0, 2, 3), (0, 1, 2), (4, 6, 5), (4, 7, 6), (0, 5, 1), (0, 4, 5), (1, 6, 2), (1, 5, 6), (2, 7, 3), (2, 6, 7), (3, 4, 0), (3, 7, 4)])
me_flywheelspoke00mesh.polygons.foreach_set('material_index', [2, 2, 2, 2, 2, 2, 2, 2, 2, 2, 2, 2])
me_flywheelspoke00mesh.materials.append(mat_crusher_castteal)
me_flywheelspoke00mesh.materials.append(mat_corrugatedjaw_steel)
me_flywheelspoke00mesh.materials.append(mat_flywheel_graphite)
me_flywheelspoke00mesh.materials.append(mat_groundfoot_dark)
me_flywheelspoke00mesh.update()
me_flywheelspoke01mesh = bpy.data.meshes.new('FlywheelSpoke01Mesh')
me_flywheelspoke01mesh.from_pydata([(0.5575, 0.3074, 1.017), (0.6375, 0.3074, 1.017), (0.6375, 0.2804, 1.063), (0.5575, 0.2804, 1.063), (0.5575, 0.5109, 1.134), (0.6375, 0.5109, 1.134), (0.6375, 0.4839, 1.181), (0.5575, 0.4839, 1.181)], [], [(0, 2, 3), (0, 1, 2), (4, 6, 5), (4, 7, 6), (0, 5, 1), (0, 4, 5), (1, 6, 2), (1, 5, 6), (2, 7, 3), (2, 6, 7), (3, 4, 0), (3, 7, 4)])
me_flywheelspoke01mesh.polygons.foreach_set('material_index', [2, 2, 2, 2, 2, 2, 2, 2, 2, 2, 2, 2])
me_flywheelspoke01mesh.materials.append(mat_crusher_castteal)
me_flywheelspoke01mesh.materials.append(mat_corrugatedjaw_steel)
me_flywheelspoke01mesh.materials.append(mat_flywheel_graphite)
me_flywheelspoke01mesh.materials.append(mat_groundfoot_dark)
me_flywheelspoke01mesh.update()
me_flywheelspoke02mesh = bpy.data.meshes.new('FlywheelSpoke02Mesh')
me_flywheelspoke02mesh.from_pydata([(0.5575, 0.2804, 0.8966), (0.6375, 0.2804, 0.8966), (0.6375, 0.3074, 0.9434), (0.5575, 0.3074, 0.9434), (0.5575, 0.4839, 0.7791), (0.6375, 0.4839, 0.7791), (0.6375, 0.5109, 0.8259), (0.5575, 0.5109, 0.8259)], [], [(0, 2, 3), (0, 1, 2), (4, 6, 5), (4, 7, 6), (0, 5, 1), (0, 4, 5), (1, 6, 2), (1, 5, 6), (2, 7, 3), (2, 6, 7), (3, 4, 0), (3, 7, 4)])
me_flywheelspoke02mesh.polygons.foreach_set('material_index', [2, 2, 2, 2, 2, 2, 2, 2, 2, 2, 2, 2])
me_flywheelspoke02mesh.materials.append(mat_crusher_castteal)
me_flywheelspoke02mesh.materials.append(mat_corrugatedjaw_steel)
me_flywheelspoke02mesh.materials.append(mat_flywheel_graphite)
me_flywheelspoke02mesh.materials.append(mat_groundfoot_dark)
me_flywheelspoke02mesh.update()
me_flywheelspoke03mesh = bpy.data.meshes.new('FlywheelSpoke03Mesh')
me_flywheelspoke03mesh.from_pydata([(0.5575, 0.163, 0.86), (0.6375, 0.163, 0.86), (0.6375, 0.217, 0.86), (0.5575, 0.217, 0.86), (0.5575, 0.163, 0.625), (0.6375, 0.163, 0.625), (0.6375, 0.217, 0.625), (0.5575, 0.217, 0.625)], [], [(0, 2, 3), (0, 1, 2), (4, 6, 5), (4, 7, 6), (0, 5, 1), (0, 4, 5), (1, 6, 2), (1, 5, 6), (2, 7, 3), (2, 6, 7), (3, 4, 0), (3, 7, 4)])
me_flywheelspoke03mesh.polygons.foreach_set('material_index', [2, 2, 2, 2, 2, 2, 2, 2, 2, 2, 2, 2])
me_flywheelspoke03mesh.materials.append(mat_crusher_castteal)
me_flywheelspoke03mesh.materials.append(mat_corrugatedjaw_steel)
me_flywheelspoke03mesh.materials.append(mat_flywheel_graphite)
me_flywheelspoke03mesh.materials.append(mat_groundfoot_dark)
me_flywheelspoke03mesh.update()
me_flywheelspoke04mesh = bpy.data.meshes.new('FlywheelSpoke04Mesh')
me_flywheelspoke04mesh.from_pydata([(0.5575, 0.07258, 0.9434), (0.6375, 0.07258, 0.9434), (0.6375, 0.09958, 0.8966), (0.5575, 0.09958, 0.8966), (0.5575, -0.1309, 0.8259), (0.6375, -0.1309, 0.8259), (0.6375, -0.1039, 0.7791), (0.5575, -0.1039, 0.7791)], [], [(0, 2, 3), (0, 1, 2), (4, 6, 5), (4, 7, 6), (0, 5, 1), (0, 4, 5), (1, 6, 2), (1, 5, 6), (2, 7, 3), (2, 6, 7), (3, 4, 0), (3, 7, 4)])
me_flywheelspoke04mesh.polygons.foreach_set('material_index', [2, 2, 2, 2, 2, 2, 2, 2, 2, 2, 2, 2])
me_flywheelspoke04mesh.materials.append(mat_crusher_castteal)
me_flywheelspoke04mesh.materials.append(mat_corrugatedjaw_steel)
me_flywheelspoke04mesh.materials.append(mat_flywheel_graphite)
me_flywheelspoke04mesh.materials.append(mat_groundfoot_dark)
me_flywheelspoke04mesh.update()
me_flywheelspoke05mesh = bpy.data.meshes.new('FlywheelSpoke05Mesh')
me_flywheelspoke05mesh.from_pydata([(0.5575, 0.09958, 1.063), (0.6375, 0.09958, 1.063), (0.6375, 0.07258, 1.017), (0.5575, 0.07258, 1.017), (0.5575, -0.1039, 1.181), (0.6375, -0.1039, 1.181), (0.6375, -0.1309, 1.134), (0.5575, -0.1309, 1.134)], [], [(0, 2, 3), (0, 1, 2), (4, 6, 5), (4, 7, 6), (0, 5, 1), (0, 4, 5), (1, 6, 2), (1, 5, 6), (2, 7, 3), (2, 6, 7), (3, 4, 0), (3, 7, 4)])
me_flywheelspoke05mesh.polygons.foreach_set('material_index', [2, 2, 2, 2, 2, 2, 2, 2, 2, 2, 2, 2])
me_flywheelspoke05mesh.materials.append(mat_crusher_castteal)
me_flywheelspoke05mesh.materials.append(mat_corrugatedjaw_steel)
me_flywheelspoke05mesh.materials.append(mat_flywheel_graphite)
me_flywheelspoke05mesh.materials.append(mat_groundfoot_dark)
me_flywheelspoke05mesh.update()
me_rearchassistiemesh = bpy.data.meshes.new('RearChassisTieMesh')
me_rearchassistiemesh.from_pydata([(-0.4625, 0.36, 0.22), (0.4375, 0.36, 0.22), (-0.4625, 0.44, 0.22), (0.4375, 0.44, 0.22), (-0.4625, 0.36, 0.29), (0.4375, 0.36, 0.29), (-0.4625, 0.44, 0.29), (0.4375, 0.44, 0.29)], [], [(0, 2, 3), (0, 3, 1), (4, 5, 7), (4, 7, 6), (0, 1, 5), (0, 5, 4), (2, 6, 7), (2, 7, 3), (0, 4, 6), (0, 6, 2), (1, 3, 7), (1, 7, 5)])
me_rearchassistiemesh.materials.append(mat_crusher_castteal)
me_rearchassistiemesh.materials.append(mat_corrugatedjaw_steel)
me_rearchassistiemesh.materials.append(mat_flywheel_graphite)
me_rearchassistiemesh.materials.append(mat_groundfoot_dark)
me_rearchassistiemesh.update()
me_frontchassistiemesh = bpy.data.meshes.new('FrontChassisTieMesh')
me_frontchassistiemesh.from_pydata([(-0.4625, -0.59, 0.22), (0.4375, -0.59, 0.22), (-0.4625, -0.51, 0.22), (0.4375, -0.51, 0.22), (-0.4625, -0.59, 0.29), (0.4375, -0.59, 0.29), (-0.4625, -0.51, 0.29), (0.4375, -0.51, 0.29)], [], [(0, 2, 3), (0, 3, 1), (4, 5, 7), (4, 7, 6), (0, 1, 5), (0, 5, 4), (2, 6, 7), (2, 7, 3), (0, 4, 6), (0, 6, 2), (1, 3, 7), (1, 7, 5)])
me_frontchassistiemesh.materials.append(mat_crusher_castteal)
me_frontchassistiemesh.materials.append(mat_corrugatedjaw_steel)
me_frontchassistiemesh.materials.append(mat_flywheel_graphite)
me_frontchassistiemesh.materials.append(mat_groundfoot_dark)
me_frontchassistiemesh.update()

# ---- objects
ob_leftfrontfoot = bpy.data.objects.new('LeftFrontFoot', me_leftfrontfootmesh)
ob_leftfrontshortleg = bpy.data.objects.new('LeftFrontShortLeg', me_leftfrontshortlegmesh)
ob_leftrearfoot = bpy.data.objects.new('LeftRearFoot', me_leftrearfootmesh)
ob_leftrearshortleg = bpy.data.objects.new('LeftRearShortLeg', me_leftrearshortlegmesh)
ob_leftfulllowerrail = bpy.data.objects.new('LeftFullLowerRail', me_leftfulllowerrailmesh)
ob_leftwholecheekplate = bpy.data.objects.new('LeftWholeCheekPlate', me_leftwholecheekplatemesh)
ob_rightfrontfoot = bpy.data.objects.new('RightFrontFoot', me_rightfrontfootmesh)
ob_rightfrontshortleg = bpy.data.objects.new('RightFrontShortLeg', me_rightfrontshortlegmesh)
ob_rightrearfoot = bpy.data.objects.new('RightRearFoot', me_rightrearfootmesh)
ob_rightrearshortleg = bpy.data.objects.new('RightRearShortLeg', me_rightrearshortlegmesh)
ob_rightfulllowerrail = bpy.data.objects.new('RightFullLowerRail', me_rightfulllowerrailmesh)
ob_rightwholecheekplate = bpy.data.objects.new('RightWholeCheekPlate', me_rightwholecheekplatemesh)
ob_fixedfrontwholecorrugatedjaw = bpy.data.objects.new('FixedFrontWholeCorrugatedJaw', me_fixedfrontwholecorrugatedjawmesh)
ob_inclinedrearwholecorrugatedjaw = bpy.data.objects.new('InclinedRearWholeCorrugatedJaw', me_inclinedrearwholecorrugatedjawmesh)
ob_wholefixedrearjawpin = bpy.data.objects.new('WholeFixedRearJawPin', me_wholefixedrearjawpinmesh)
ob_wholeflywheelhub = bpy.data.objects.new('WholeFlywheelHub', me_wholeflywheelhubmesh)
ob_wholebareflywheelrim = bpy.data.objects.new('WholeBareFlywheelRim', me_wholebareflywheelrimmesh)
ob_flywheelspoke00 = bpy.data.objects.new('FlywheelSpoke00', me_flywheelspoke00mesh)
ob_flywheelspoke01 = bpy.data.objects.new('FlywheelSpoke01', me_flywheelspoke01mesh)
ob_flywheelspoke02 = bpy.data.objects.new('FlywheelSpoke02', me_flywheelspoke02mesh)
ob_flywheelspoke03 = bpy.data.objects.new('FlywheelSpoke03', me_flywheelspoke03mesh)
ob_flywheelspoke04 = bpy.data.objects.new('FlywheelSpoke04', me_flywheelspoke04mesh)
ob_flywheelspoke05 = bpy.data.objects.new('FlywheelSpoke05', me_flywheelspoke05mesh)
ob_rearchassistie = bpy.data.objects.new('RearChassisTie', me_rearchassistiemesh)
ob_frontchassistie = bpy.data.objects.new('FrontChassisTie', me_frontchassistiemesh)

# ---- transforms, parenting, visibility, modifiers, constraints
ob_leftfrontfoot.location = (0.0, 0.0, 0.0)
ob_leftfrontshortleg.location = (0.0, 0.0, 0.0)
ob_leftrearfoot.location = (0.0, 0.0, 0.0)
ob_leftrearshortleg.location = (0.0, 0.0, 0.0)
ob_leftfulllowerrail.location = (0.0, 0.0, 0.0)
ob_leftwholecheekplate.location = (0.0, 0.0, 0.0)
ob_rightfrontfoot.location = (0.0, 0.0, 0.0)
ob_rightfrontshortleg.location = (0.0, 0.0, 0.0)
ob_rightrearfoot.location = (0.0, 0.0, 0.0)
ob_rightrearshortleg.location = (0.0, 0.0, 0.0)
ob_rightfulllowerrail.location = (0.0, 0.0, 0.0)
ob_rightwholecheekplate.location = (0.0, 0.0, 0.0)
ob_fixedfrontwholecorrugatedjaw.location = (0.0, 0.0, 0.0)
ob_inclinedrearwholecorrugatedjaw.location = (0.0, 0.0, 0.0)
ob_wholefixedrearjawpin.location = (0.0, 0.0, 0.0)
ob_wholeflywheelhub.location = (0.0, 0.0, 0.0)
ob_wholebareflywheelrim.location = (0.0, 0.0, 0.0)
ob_flywheelspoke00.location = (0.0, 0.0, 0.0)
ob_flywheelspoke01.location = (0.0, 0.0, 0.0)
ob_flywheelspoke02.location = (0.0, 0.0, 0.0)
ob_flywheelspoke03.location = (0.0, 0.0, 0.0)
ob_flywheelspoke04.location = (0.0, 0.0, 0.0)
ob_flywheelspoke05.location = (0.0, 0.0, 0.0)
ob_rearchassistie.location = (0.0, 0.0, 0.0)
ob_frontchassistie.location = (0.0, 0.0, 0.0)

# ---- collection membership
scene.collection.objects.link(ob_leftfrontfoot)
scene.collection.objects.link(ob_leftfrontshortleg)
scene.collection.objects.link(ob_leftrearfoot)
scene.collection.objects.link(ob_leftrearshortleg)
scene.collection.objects.link(ob_leftfulllowerrail)
scene.collection.objects.link(ob_leftwholecheekplate)
scene.collection.objects.link(ob_rightfrontfoot)
scene.collection.objects.link(ob_rightfrontshortleg)
scene.collection.objects.link(ob_rightrearfoot)
scene.collection.objects.link(ob_rightrearshortleg)
scene.collection.objects.link(ob_rightfulllowerrail)
scene.collection.objects.link(ob_rightwholecheekplate)
scene.collection.objects.link(ob_fixedfrontwholecorrugatedjaw)
scene.collection.objects.link(ob_inclinedrearwholecorrugatedjaw)
scene.collection.objects.link(ob_wholefixedrearjawpin)
scene.collection.objects.link(ob_wholeflywheelhub)
scene.collection.objects.link(ob_wholebareflywheelrim)
scene.collection.objects.link(ob_flywheelspoke00)
scene.collection.objects.link(ob_flywheelspoke01)
scene.collection.objects.link(ob_flywheelspoke02)
scene.collection.objects.link(ob_flywheelspoke03)
scene.collection.objects.link(ob_flywheelspoke04)
scene.collection.objects.link(ob_flywheelspoke05)
scene.collection.objects.link(ob_rearchassistie)
scene.collection.objects.link(ob_frontchassistie)

# ---- scene / render settings (as saved in the file)
scene.frame_start = 1; scene.frame_end = 250; scene.frame_set(1)
scene.render.engine = 'CYCLES'
scene.render.resolution_x = 640
scene.render.resolution_y = 640
scene.render.use_compositing = False
scene.cycles.use_denoising = False
scene.cycles.samples = 128
scene.cycles.use_adaptive_sampling = False
bpy.context.view_layer.update()

# ---- added for rendering (the .blend has no active camera and no usable light): camera, sun
cam_auto = bpy.data.cameras.new('AutoCamera')
cam_auto.lens = 50.0
cam_auto.sensor_width = 36.0
cam_auto.clip_end = 1000.0
ob_auto_camera = bpy.data.objects.new('AutoCamera', cam_auto)
scene.collection.objects.link(ob_auto_camera)
ob_auto_camera.location = (2.13236, -2.55883, 2.40589)
ob_auto_camera.rotation_euler = (1.09748, -7.21219e-08, 0.694738)
scene.camera = ob_auto_camera
light_auto_sun = bpy.data.lights.new('AutoSun', 'SUN')
light_auto_sun.energy = 3.0
light_auto_sun.angle = 0.0523599
ob_auto_sun = bpy.data.objects.new('AutoSun', light_auto_sun)
scene.collection.objects.link(ob_auto_sun)
ob_auto_sun.rotation_euler = (0.872665, 0.174533, 0.523599)
bpy.context.view_layer.update()
